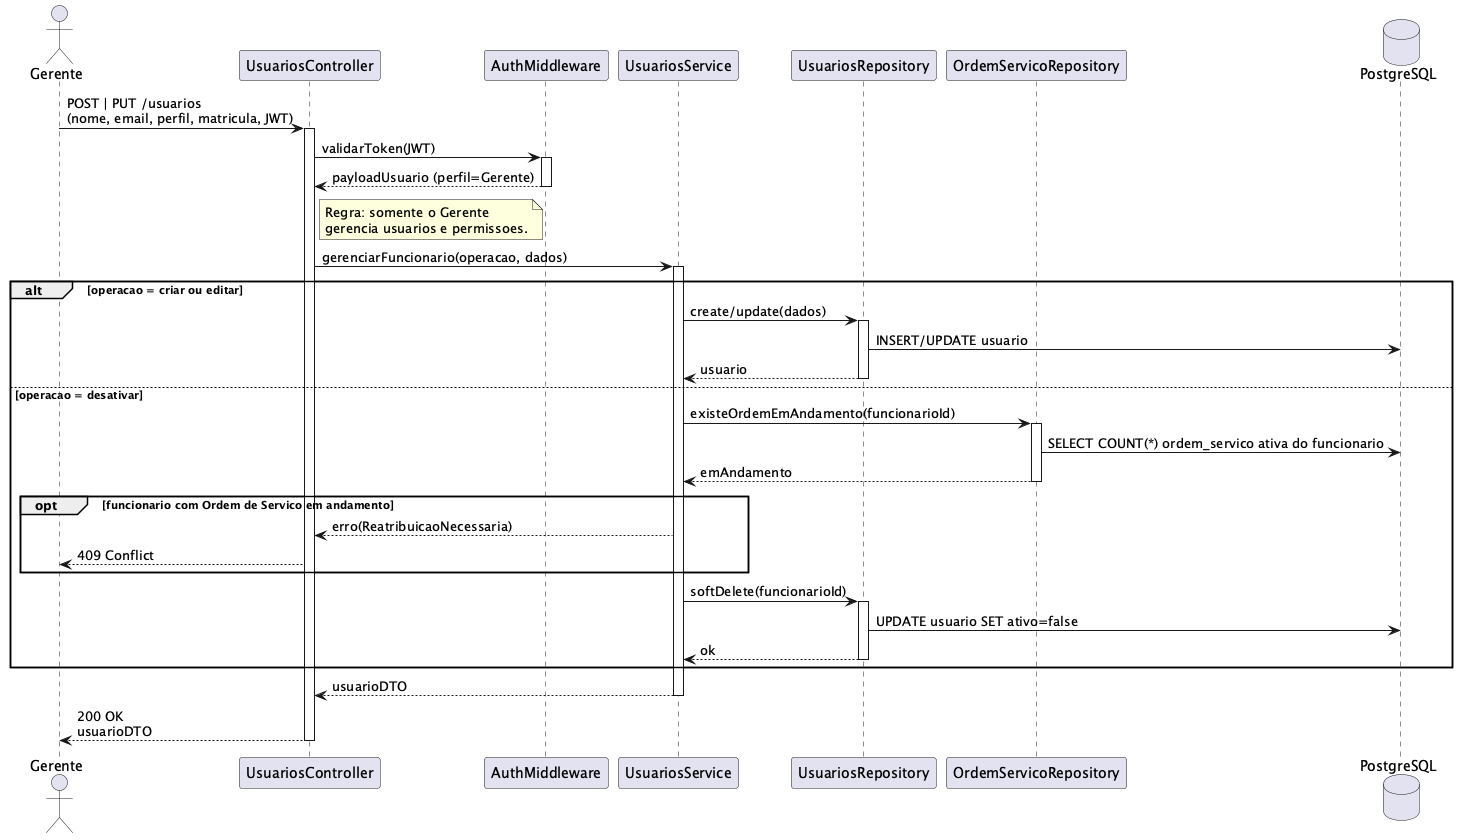

The diagram above was rendered by PlantUML. Its source (embedded in the PNG):
@startuml seq-uc14-gerenciar-funcionarios
actor Gerente
participant "UsuariosController" as Controller
participant "AuthMiddleware" as Auth
participant "UsuariosService" as Service
participant "UsuariosRepository" as UserRepo
participant "OrdemServicoRepository" as OSRepo
database "PostgreSQL" as DB

Gerente -> Controller: POST | PUT /usuarios\n(nome, email, perfil, matricula, JWT)
activate Controller

Controller -> Auth: validarToken(JWT)
activate Auth
Auth --> Controller: payloadUsuario (perfil=Gerente)
deactivate Auth

note right of Controller: Regra: somente o Gerente\ngerencia usuarios e permissoes.

Controller -> Service: gerenciarFuncionario(operacao, dados)
activate Service

alt operacao = criar ou editar
    Service -> UserRepo: create/update(dados)
    activate UserRepo
    UserRepo -> DB: INSERT/UPDATE usuario
    UserRepo --> Service: usuario
    deactivate UserRepo
else operacao = desativar
    Service -> OSRepo: existeOrdemEmAndamento(funcionarioId)
    activate OSRepo
    OSRepo -> DB: SELECT COUNT(*) ordem_servico ativa do funcionario
    OSRepo --> Service: emAndamento
    deactivate OSRepo
    opt funcionario com Ordem de Servico em andamento
        Service --> Controller: erro(ReatribuicaoNecessaria)
        Controller --> Gerente: 409 Conflict
    end
    Service -> UserRepo: softDelete(funcionarioId)
    activate UserRepo
    UserRepo -> DB: UPDATE usuario SET ativo=false
    UserRepo --> Service: ok
    deactivate UserRepo
end

Service --> Controller: usuarioDTO
deactivate Service

Controller --> Gerente: 200 OK\nusuarioDTO
deactivate Controller
@enduml